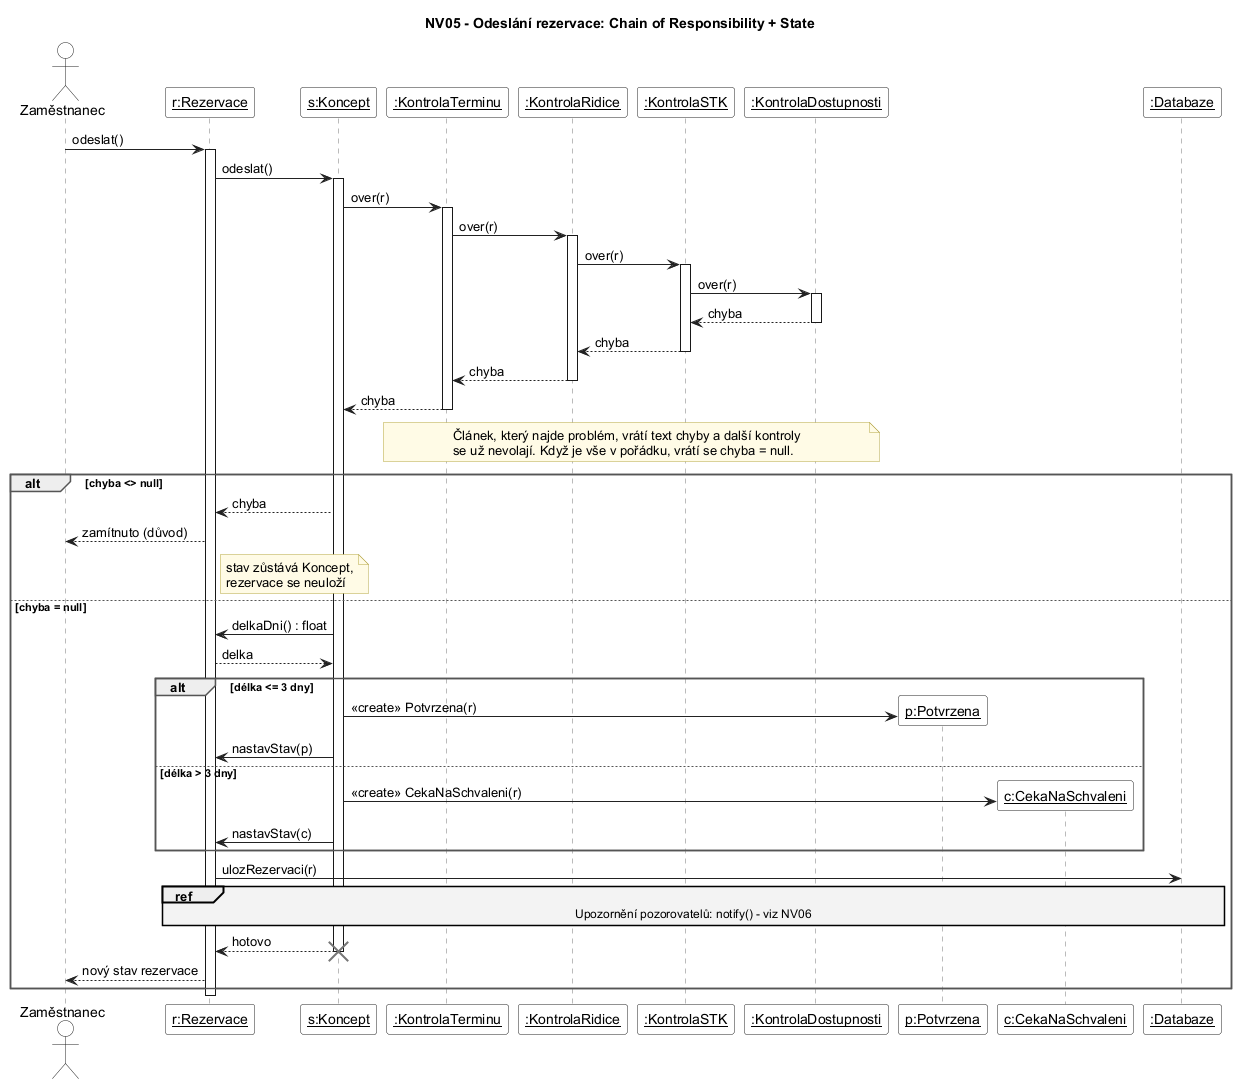

The diagram above was rendered by PlantUML. Its source (embedded in the PNG):
@startuml NV05_Sekvence_VytvoreniRezervace
' ============================================================
' NV05 - Vzory za běhu: odeslání nové rezervace
' Chain of Responsibility (kontroly) + State (přechod z Konceptu)
' Zpřesňuje sekvenční diagram SD01.
' ============================================================
skinparam defaultFontName Arial
skinparam shadowing false
skinparam ArrowColor #222222
skinparam SequenceLifeLineBorderColor #777777
skinparam ParticipantBackgroundColor #FFFFFF
skinparam ParticipantBorderColor #222222
skinparam ActorBackgroundColor #FFFFFF
skinparam ActorBorderColor #222222
skinparam SequenceGroupBorderColor #555555
skinparam SequenceGroupHeaderFontStyle bold
skinparam SequenceReferenceBackgroundColor #F3F3F3
skinparam NoteBackgroundColor #FFFBE6
skinparam NoteBorderColor #B5A642

title NV05 - Odeslání rezervace: Chain of Responsibility + State

actor "Zaměstnanec" as Z
participant "__r:Rezervace__" as R
participant "__s:Koncept__" as K
participant "__:KontrolaTerminu__" as T
participant "__:KontrolaRidice__" as D
participant "__:KontrolaSTK__" as S
participant "__:KontrolaDostupnosti__" as A
participant "__p:Potvrzena__" as P
participant "__c:CekaNaSchvaleni__" as C
participant "__:Databaze__" as DB

Z -> R : odeslat()
activate R
R -> K : odeslat()
activate K

K -> T : over(r)
activate T
T -> D : over(r)
activate D
D -> S : over(r)
activate S
S -> A : over(r)
activate A
A --> S : chyba
deactivate A
S --> D : chyba
deactivate S
D --> T : chyba
deactivate D
T --> K : chyba
deactivate T
note over T, A : Článek, který najde problém, vrátí text chyby a další kontroly\nse už nevolají. Když je vše v pořádku, vrátí se chyba = null.

alt chyba <> null
  K --> R : chyba
  R --> Z : zamítnuto (důvod)
  note right of R : stav zůstává Koncept,\nrezervace se neuloží
else chyba = null
  K -> R : delkaDni() : float
  R --> K : delka
  alt délka <= 3 dny
    create P
    K -> P : «create» Potvrzena(r)
    K -> R : nastavStav(p)
  else délka > 3 dny
    create C
    K -> C : «create» CekaNaSchvaleni(r)
    K -> R : nastavStav(c)
  end
  R -> DB : ulozRezervaci(r)
  ref over R, DB : Upozornění pozorovatelů: notify() - viz NV06
  K --> R : hotovo
  deactivate K
  destroy K
  R --> Z : nový stav rezervace
end
deactivate R

@enduml